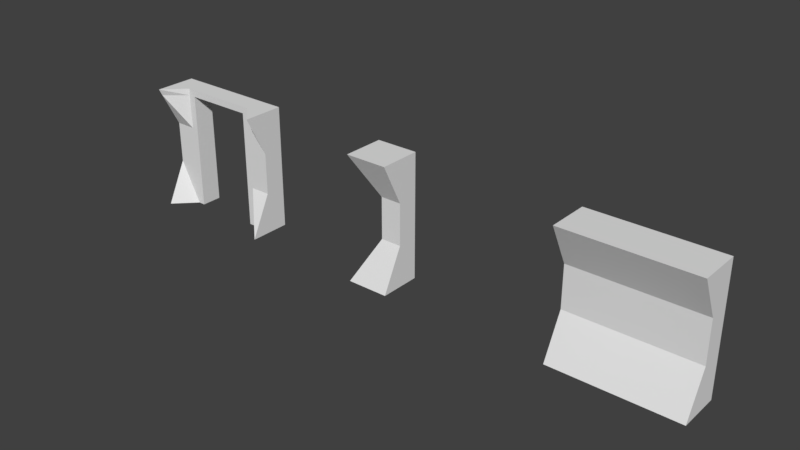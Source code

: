 # Source: blocks.blend  (saved by Blender 2.78.0; exported with 4.5.12 LTS)
import bpy
from mathutils import Matrix  # noqa: F401  (used for matrix-valued properties, if any)

bpy.ops.wm.read_factory_settings(use_empty=True)
scene = bpy.context.scene
scene.name = 'Scene'

# ---- collections
col_collection_1 = bpy.data.collections.new('Collection 1'); scene.collection.children.link(col_collection_1)

# ---- materials (node trees are filled in below, after node groups)
mat_material = bpy.data.materials.new('Material')
mat_material.alpha_threshold = 0.0
mat_material.use_transparent_shadow = False
mat_material.roughness = 0.5
mat_material.line_color = (0.0, 0.0, 0.0, 1.0)

# ---- material node trees

# ---- world
world_world = bpy.data.worlds.new('World'); scene.world = world_world
world_world.color = (0.05088, 0.05088, 0.05088)
world_world.use_sun_shadow = False
world_world.sun_shadow_jitter_overblur = 0.0
world_world.cycles.sampling_method = 'MANUAL'

# ---- meshes
me_cube_002 = bpy.data.meshes.new('Cube.002')
me_cube_002.from_pydata([(2.0, 2.0, 0.0), (2.0, 0.0, 0.0), (-1.192e-07, 1.788e-07, 0.0), (3.576e-07, 2.0, 0.0), (2.0, 2.0, 2.0), (2.0, -5.96e-07, 2.0), (-3.576e-07, 3.576e-07, 2.0), (5.96e-08, 2.0, 2.0), (2.0, 2.0, 0.6667), (2.0, 2.0, 1.333), (2.0, 1.0, 0.6667), (2.0, 1.0, 1.333), (-1.987e-07, 1.0, 0.6667), (-2.782e-07, 1.0, 1.333), (2.583e-07, 2.0, 0.6667), (1.589e-07, 2.0, 1.333), (1.667, 2.0, 0.0), (0.3333, 2.0, 0.0), (1.667, 1.0, 0.0), (0.3333, 1.0, 0.0), (1.667, 2.0, 2.0), (0.3333, 2.0, 2.0), (1.667, 1.0, 2.0), (0.3333, 1.0, 2.0), (1.667, 2.0, 1.333), (0.3333, 2.0, 1.333), (1.667, 2.0, 0.6667), (0.3333, 2.0, 0.6667), (1.667, 1.0, 0.6667), (0.3333, 1.0, 0.6667), (1.667, 1.0, 1.333), (0.3333, 1.0, 1.333), (1.553, 2.0, 0.0), (0.4472, 2.0, 0.0), (1.553, 1.0, 0.0), (0.4472, 1.0, 0.0), (1.553, 2.0, 2.0), (0.4472, 2.0, 2.0), (1.553, 1.0, 2.0), (0.4472, 1.0, 2.0), (1.553, 2.0, 1.333), (0.4472, 2.0, 1.333), (1.553, 2.0, 0.6667), (0.4472, 2.0, 0.6667), (1.553, 1.0, 0.6667), (0.4472, 1.0, 0.6667), (1.553, 1.0, 1.333), (0.4472, 1.0, 1.333), (2.0, 2.0, 1.888), (2.0, 0.1675, 1.888), (-3.443e-07, 0.1675, 1.888), (7.624e-08, 2.0, 1.888), (1.667, 2.0, 1.888), (0.3333, 2.0, 1.888), (1.667, 1.0, 1.888), (0.3333, 1.0, 1.888), (1.553, 1.0, 1.888), (0.4472, 1.0, 1.888), (1.553, 2.0, 1.888), (0.4472, 2.0, 1.888)], [], [(17, 19, 2, 3), (21, 7, 6, 23), (48, 4, 5, 49), (55, 23, 6, 50), (50, 6, 7, 51), (27, 17, 3, 14), (53, 25, 15, 51), (25, 27, 14, 15), (2, 12, 14, 3), (12, 13, 15, 14), (19, 29, 12, 2), (29, 31, 13, 12), (0, 8, 10, 1), (8, 9, 11, 10), (10, 11, 30, 28), (45, 47, 31, 29), (1, 10, 28, 18), (35, 45, 29, 19), (9, 8, 26, 24), (41, 43, 27, 25), (48, 9, 24, 52), (59, 41, 25, 53), (8, 0, 16, 26), (43, 33, 17, 27), (49, 5, 22, 54), (57, 39, 23, 55), (4, 20, 22, 5), (37, 21, 23, 39), (0, 1, 18, 16), (33, 35, 19, 17), (16, 18, 34, 32), (43, 45, 35, 33), (20, 36, 38, 22), (36, 37, 39, 38), (54, 22, 38, 56), (56, 38, 39, 57), (26, 16, 32, 42), (42, 32, 34, 44), (52, 24, 40, 58), (42, 44, 46, 40), (24, 26, 42, 40), (46, 56, 58, 40), (18, 28, 44, 34), (58, 56, 57, 59), (28, 30, 46, 44), (41, 59, 57, 47), (36, 58, 59, 37), (20, 52, 58, 36), (47, 45, 43, 41), (30, 54, 56, 46), (47, 57, 55, 31), (11, 49, 54, 30), (37, 59, 53, 21), (4, 48, 52, 20), (21, 53, 51, 7), (13, 50, 51, 15), (31, 55, 50, 13), (9, 48, 49, 11)])
me_cube_002.materials.append(mat_material)
me_cube_002.use_remesh_preserve_volume = False
me_cube_002.use_remesh_preserve_attributes = False
me_cube_002.use_mirror_vertex_groups = False
me_cube_002.update()
me_cube_001 = bpy.data.meshes.new('Cube.001')
me_cube_001.from_pydata([(2.0, 2.0, 0.0), (2.0, 0.0, 0.0), (-1.192e-07, 1.788e-07, 0.0), (3.576e-07, 2.0, 0.0), (2.0, 2.0, 2.0), (2.0, -5.96e-07, 2.0), (-3.576e-07, 3.576e-07, 2.0), (5.96e-08, 2.0, 2.0), (2.0, 2.0, 0.6667), (2.0, 2.0, 1.333), (2.0, 1.0, 0.6667), (2.0, 1.0, 1.333), (-1.987e-07, 1.0, 0.6667), (-2.782e-07, 1.0, 1.333), (2.583e-07, 2.0, 0.6667), (1.589e-07, 2.0, 1.333)], [], [(0, 1, 2, 3), (4, 7, 6, 5), (9, 4, 5, 11), (11, 5, 6, 13), (13, 6, 7, 15), (8, 0, 3, 14), (4, 9, 15, 7), (9, 8, 14, 15), (2, 12, 14, 3), (12, 13, 15, 14), (1, 10, 12, 2), (10, 11, 13, 12), (0, 8, 10, 1), (8, 9, 11, 10)])
me_cube_001.materials.append(mat_material)
me_cube_001.use_remesh_preserve_volume = False
me_cube_001.use_remesh_preserve_attributes = False
me_cube_001.use_mirror_vertex_groups = False
me_cube_001.update()
me_cube = bpy.data.meshes.new('Cube')
me_cube.from_pydata([(-1.192e-07, 1.788e-07, 0.0), (3.576e-07, 2.0, 0.0), (-3.576e-07, 3.576e-07, 2.0), (5.96e-08, 2.0, 2.0), (0.3333, 1.0, 0.6667), (0.3333, 1.0, 1.333), (0.3333, 2.0, 0.6667), (0.3333, 2.0, 1.333), (0.6667, 2.0, 0.0), (0.6667, 1.192e-07, 0.0), (0.6667, 2.0, 2.0), (0.6667, 3.974e-08, 2.0), (0.6667, 2.0, 1.333), (0.6667, 2.0, 0.6667), (0.6667, 1.0, 0.6667), (0.6667, 1.0, 1.333)], [], [(8, 9, 0, 1), (10, 3, 2, 11), (13, 14, 9, 8), (15, 11, 2, 5), (5, 2, 3, 7), (13, 8, 1, 6), (10, 12, 7, 3), (12, 13, 6, 7), (0, 4, 6, 1), (4, 5, 7, 6), (9, 14, 4, 0), (14, 15, 5, 4), (14, 13, 12, 15), (15, 12, 10, 11)])
me_cube.materials.append(mat_material)
me_cube.use_remesh_preserve_volume = False
me_cube.use_remesh_preserve_attributes = False
me_cube.use_mirror_vertex_groups = False
me_cube.update()

# ---- objects
ob_wall_door = bpy.data.objects.new('wall door', me_cube_002)
ob_wall_straight = bpy.data.objects.new('wall straight', me_cube_001)
ob_wall_corner = bpy.data.objects.new('wall corner', me_cube)

# ---- transforms, parenting, visibility, modifiers, constraints
ob_wall_door.location = (-6.0, 0.0, 0.0)
ob_wall_door.scale = (1.5, 0.5, 1.5)
ob_wall_door.lock_rotations_4d = False
ob_wall_door.empty_display_type = 'ARROWS'
ob_wall_door.lineart.crease_threshold = 0.0
ob_wall_straight.location = (5.0, 0.0, 0.0)
ob_wall_straight.scale = (1.5, 0.5, 1.5)
ob_wall_straight.lock_rotations_4d = False
ob_wall_straight.empty_display_type = 'ARROWS'
ob_wall_straight.lineart.crease_threshold = 0.0
ob_wall_corner.location = (0.0, 0.0, 0.0)
ob_wall_corner.scale = (1.5, 0.5, 1.5)
ob_wall_corner.lock_rotations_4d = False
ob_wall_corner.empty_display_type = 'ARROWS'
ob_wall_corner.lineart.crease_threshold = 0.0

# ---- collection membership
col_collection_1.objects.link(ob_wall_door)
col_collection_1.objects.link(ob_wall_straight)
col_collection_1.objects.link(ob_wall_corner)

# ---- scene / render settings (as saved in the file)
scene.frame_start = 1; scene.frame_end = 250; scene.frame_set(1)
scene.render.engine = 'BLENDER_EEVEE_NEXT'
scene.render.resolution_percentage = 50
scene.render.dither_intensity = 0.0
scene.cycles.use_denoising = False
scene.cycles.samples = 128
scene.cycles.sampling_pattern = 'TABULATED_SOBOL'
scene.cycles.light_sampling_threshold = 0.0
scene.cycles.use_adaptive_sampling = False
scene.cycles.use_light_tree = False
scene.cycles.blur_glossy = 0.0
scene.cycles.sample_clamp_indirect = 0.0
scene.view_settings.view_transform = 'Standard'
bpy.context.view_layer.update()

# ---- added for rendering (the .blend has no active camera and no usable light): camera, sun
cam_auto = bpy.data.cameras.new('AutoCamera')
cam_auto.lens = 50.0
cam_auto.sensor_width = 36.0
cam_auto.clip_end = 1000.0
ob_auto_camera = bpy.data.objects.new('AutoCamera', cam_auto)
scene.collection.objects.link(ob_auto_camera)
ob_auto_camera.location = (14.2795, -15.4354, 12.1236)
ob_auto_camera.rotation_euler = (1.09748, -7.21219e-08, 0.694738)
scene.camera = ob_auto_camera
light_auto_sun = bpy.data.lights.new('AutoSun', 'SUN')
light_auto_sun.energy = 3.0
light_auto_sun.angle = 0.0523599
ob_auto_sun = bpy.data.objects.new('AutoSun', light_auto_sun)
scene.collection.objects.link(ob_auto_sun)
ob_auto_sun.rotation_euler = (0.872665, 0.174533, 0.523599)
bpy.context.view_layer.update()
